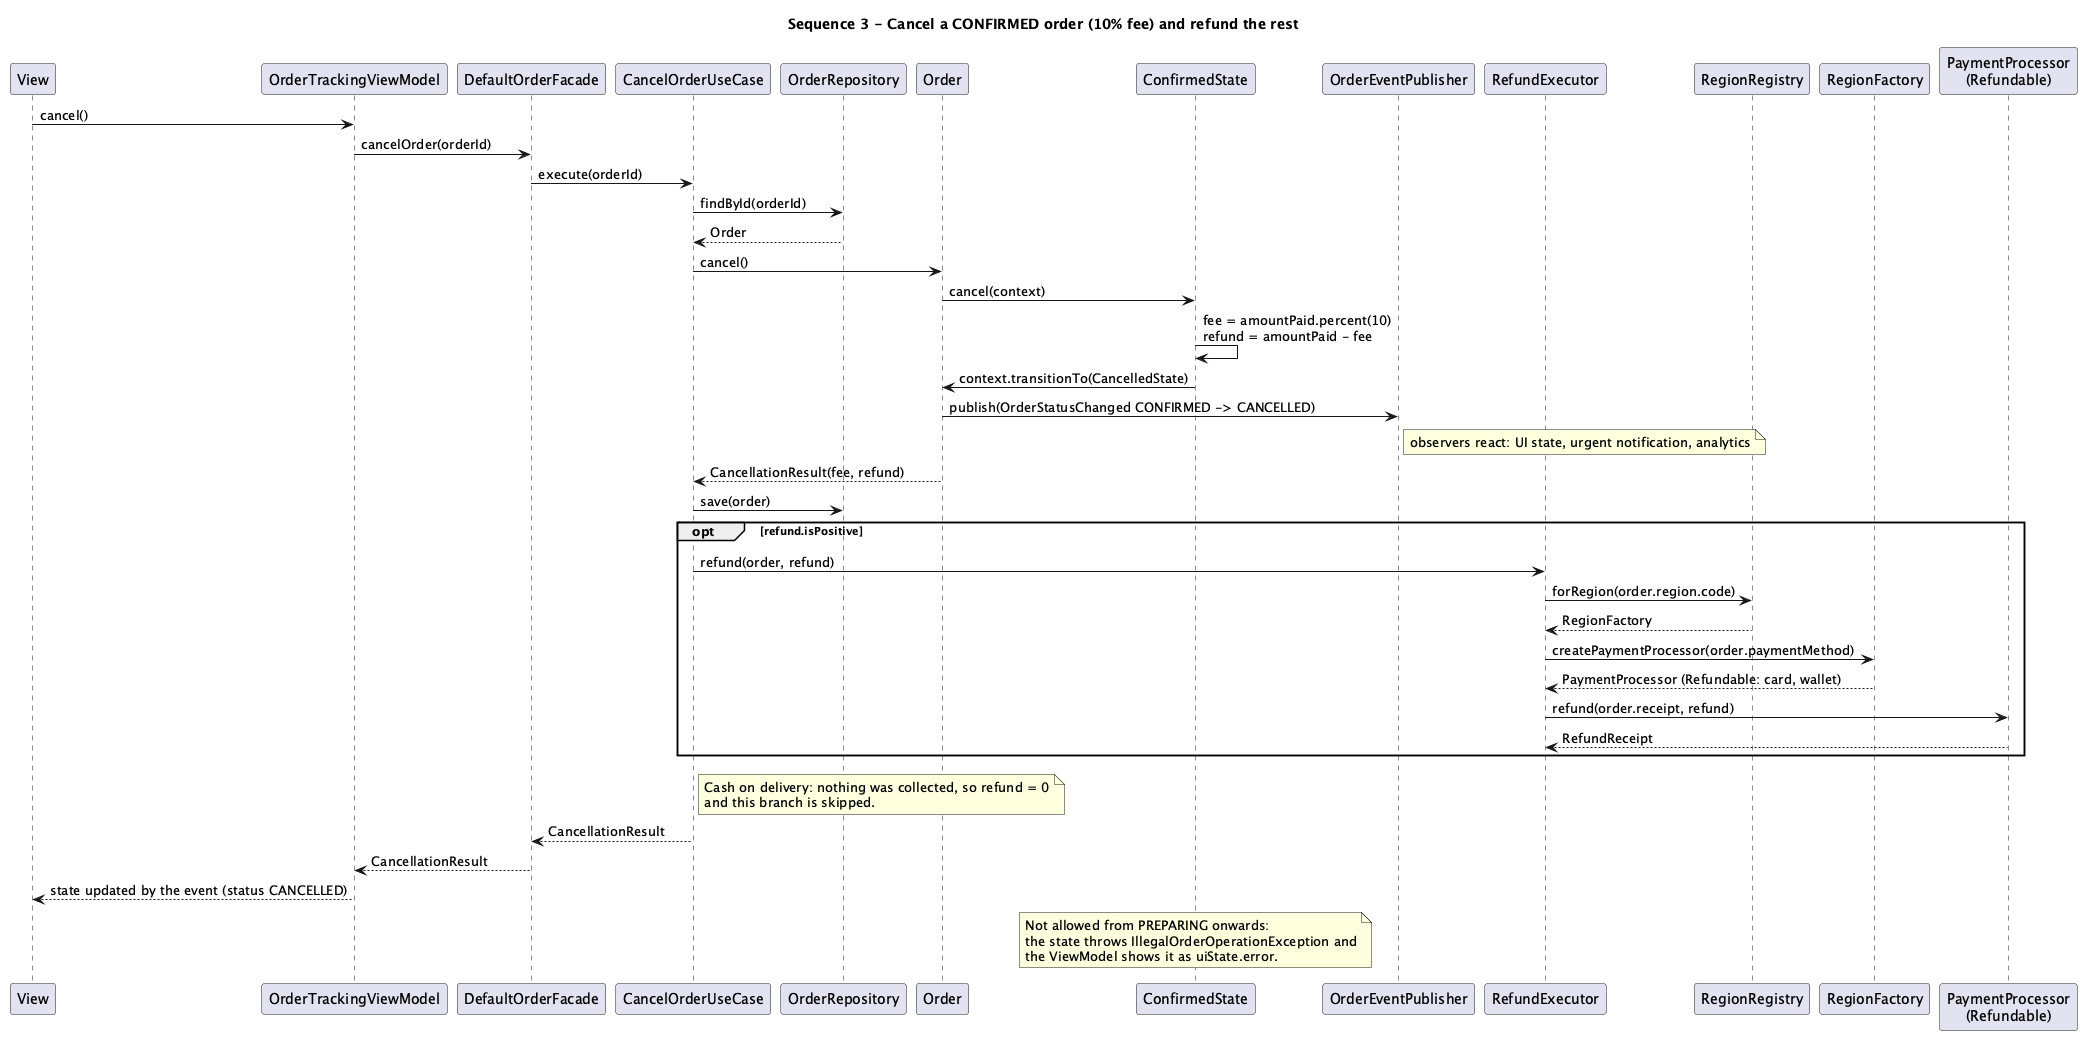

The diagram above was rendered by PlantUML. Its source (embedded in the PNG):
@startuml 14-sequence-cancel-with-fee
title Sequence 3 - Cancel a CONFIRMED order (10% fee) and refund the rest
skinparam shadowing false
skinparam sequenceMessageAlign left

participant "View" as View
participant "OrderTrackingViewModel" as VM
participant "DefaultOrderFacade" as Facade
participant "CancelOrderUseCase" as UseCase
participant "OrderRepository" as Repo
participant "Order" as Order
participant "ConfirmedState" as State
participant "OrderEventPublisher" as Publisher
participant "RefundExecutor" as Refunds
participant "RegionRegistry" as Registry
participant "RegionFactory" as Factory
participant "PaymentProcessor\n(Refundable)" as Processor

View -> VM : cancel()
VM -> Facade : cancelOrder(orderId)
Facade -> UseCase : execute(orderId)
UseCase -> Repo : findById(orderId)
Repo --> UseCase : Order
UseCase -> Order : cancel()
Order -> State : cancel(context)
State -> State : fee = amountPaid.percent(10)\nrefund = amountPaid - fee
State -> Order : context.transitionTo(CancelledState)
Order -> Publisher : publish(OrderStatusChanged CONFIRMED -> CANCELLED)
note right of Publisher : observers react: UI state, urgent notification, analytics
Order --> UseCase : CancellationResult(fee, refund)
UseCase -> Repo : save(order)

opt refund.isPositive
  UseCase -> Refunds : refund(order, refund)
  Refunds -> Registry : forRegion(order.region.code)
  Registry --> Refunds : RegionFactory
  Refunds -> Factory : createPaymentProcessor(order.paymentMethod)
  Factory --> Refunds : PaymentProcessor (Refundable: card, wallet)
  Refunds -> Processor : refund(order.receipt, refund)
  Processor --> Refunds : RefundReceipt
end
note right of UseCase
  Cash on delivery: nothing was collected, so refund = 0
  and this branch is skipped.
end note

UseCase --> Facade : CancellationResult
Facade --> VM : CancellationResult
VM --> View : state updated by the event (status CANCELLED)
note over State
  Not allowed from PREPARING onwards:
  the state throws IllegalOrderOperationException and
  the ViewModel shows it as uiState.error.
end note
@enduml